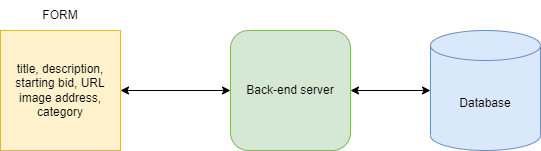

The diagram above was exported from draw.io. Its source (the exported page's mxGraphModel, read from the mxfile embedded in the PNG):
<mxGraphModel dx="1038" dy="481" grid="1" gridSize="10" guides="1" tooltips="1" connect="1" arrows="1" fold="1" page="1" pageScale="1" pageWidth="827" pageHeight="1169" math="0" shadow="0">
  <root>
    <mxCell id="0" />
    <mxCell id="1" parent="0" />
    <mxCell id="7fY961n3p82R5mH_NQ7J-1" value="title, description, starting bid, URL image address, category" style="rounded=0;whiteSpace=wrap;html=1;fillColor=#fff2cc;strokeColor=#d6b656;" vertex="1" parent="1">
      <mxGeometry x="140" y="180" width="120" height="120" as="geometry" />
    </mxCell>
    <mxCell id="7fY961n3p82R5mH_NQ7J-2" value="FORM" style="text;html=1;strokeColor=none;fillColor=none;align=center;verticalAlign=middle;whiteSpace=wrap;rounded=0;" vertex="1" parent="1">
      <mxGeometry x="140" y="150" width="120" height="30" as="geometry" />
    </mxCell>
    <mxCell id="7fY961n3p82R5mH_NQ7J-3" value="Back-end server" style="rounded=1;whiteSpace=wrap;html=1;fillColor=#d5e8d4;strokeColor=#82b366;" vertex="1" parent="1">
      <mxGeometry x="370" y="180" width="120" height="120" as="geometry" />
    </mxCell>
    <mxCell id="7fY961n3p82R5mH_NQ7J-4" value="Database" style="shape=cylinder3;whiteSpace=wrap;html=1;boundedLbl=1;backgroundOutline=1;size=15;fillColor=#dae8fc;strokeColor=#6c8ebf;" vertex="1" parent="1">
      <mxGeometry x="570" y="180" width="110" height="120" as="geometry" />
    </mxCell>
    <mxCell id="7fY961n3p82R5mH_NQ7J-5" value="" style="endArrow=classic;startArrow=classic;html=1;rounded=0;entryX=0;entryY=0.5;entryDx=0;entryDy=0;" edge="1" parent="1" target="7fY961n3p82R5mH_NQ7J-3">
      <mxGeometry width="50" height="50" relative="1" as="geometry">
        <mxPoint x="260" y="240" as="sourcePoint" />
        <mxPoint x="310" y="190" as="targetPoint" />
        <Array as="points" />
      </mxGeometry>
    </mxCell>
    <mxCell id="7fY961n3p82R5mH_NQ7J-8" value="" style="endArrow=classic;startArrow=classic;html=1;rounded=0;entryX=0;entryY=0.5;entryDx=0;entryDy=0;entryPerimeter=0;" edge="1" parent="1" target="7fY961n3p82R5mH_NQ7J-4">
      <mxGeometry width="50" height="50" relative="1" as="geometry">
        <mxPoint x="490" y="240" as="sourcePoint" />
        <mxPoint x="540" y="190" as="targetPoint" />
      </mxGeometry>
    </mxCell>
  </root>
</mxGraphModel>